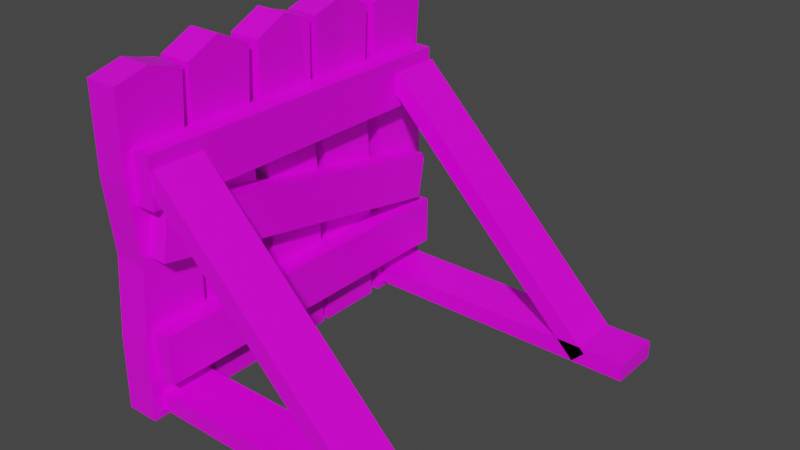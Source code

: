 # Source: Barricade.blend  (saved by Blender 2.83.19; exported with 4.5.12 LTS)
import bpy
from mathutils import Matrix  # noqa: F401  (used for matrix-valued properties, if any)

bpy.ops.wm.read_factory_settings(use_empty=True)
scene = bpy.context.scene
scene.name = 'Scene'

# ---- collections
col_collection = bpy.data.collections.new('Collection'); scene.collection.children.link(col_collection)

# ---- images (referenced by path relative to the original .blend; pixels are not part of the script)
import os
ASSET_DIR = os.environ.get("B2B_ASSET_DIR", "")  # directory of the original .blend (textures are referenced by path, not embedded)
HERE = os.path.dirname(os.path.abspath(__file__))  # packed textures are extracted next to this script under _unpacked/

def load_image(name, relpath, width, height, colorspace="sRGB"):
    """Load a texture the original file referenced (path relative to the .blend, or extracted next to this script)."""
    p = next((c for c in (os.path.join(HERE, relpath), os.path.join(ASSET_DIR, relpath)) if relpath and os.path.exists(c)), "")
    if p:
        img = bpy.data.images.load(p, check_existing=True)
        img.name = name
    else:  # same state as the original file: an image datablock whose file is absent (Cycles renders it pink)
        img = bpy.data.images.new(name, width, height)
        img.source = "FILE"
        img.filepath = "//" + (relpath or name)
    img.colorspace_settings.name = colorspace
    return img
img_barricadeuv_png = load_image('BarricadeUV.png', 'BarricadeUV.png', 1024, 1024, 'sRGB')

# ---- materials (node trees are filled in below, after node groups)
mat_material = bpy.data.materials.new('Material')
mat_material.alpha_threshold = 0.0
mat_material.use_transparent_shadow = False
mat_material.line_color = (0.0, 0.0, 0.0, 1.0)

# ---- material node trees
mat_material.use_nodes = True; mat_material.node_tree.nodes.clear()
_N = mat_material.node_tree.nodes; _L = mat_material.node_tree.links
n0 = _N.new('ShaderNodeOutputMaterial'); n0.name = 'Material Output'; n0.location = (300, 300)
n1 = _N.new('ShaderNodeBsdfPrincipled'); n1.name = 'Principled BSDF'; n1.location = (10, 300)
n1.distribution = 'GGX'
n1.subsurface_method = 'BURLEY'
n1.inputs[2].default_value = 0.4
n1.inputs[3].default_value = 1.45
n1.inputs[27].default_value = (0.0, 0.0, 0.0, 1.0)
n1.inputs[28].default_value = 1.0
n2 = _N.new('ShaderNodeTexImage'); n2.name = 'Image Texture'; n2.location = (-280, 275)
n2.image = img_barricadeuv_png
_L.new(n1.outputs[0], n0.inputs[0])
_L.new(n2.outputs[0], n1.inputs[0])
n0.is_active_output = True

# ---- world
world_world = bpy.data.worlds.new('World'); scene.world = world_world
world_world.use_nodes = True; world_world.node_tree.nodes.clear()
_N = world_world.node_tree.nodes; _L = world_world.node_tree.links
n0 = _N.new('ShaderNodeOutputWorld'); n0.name = 'World Output'; n0.location = (300, 300)
n1 = _N.new('ShaderNodeBackground'); n1.name = 'Background'; n1.location = (10, 300)
n1.inputs[0].default_value = (0.05088, 0.05088, 0.05088, 1.0)
_L.new(n1.outputs[0], n0.inputs[0])
n0.is_active_output = True
world_world.color = (0.05088, 0.05088, 0.05088)
world_world.use_sun_shadow = False
world_world.sun_shadow_jitter_overblur = 0.0

# ---- meshes
me_cube = bpy.data.meshes.new('Cube')
me_cube.from_pydata([(0.198, 0.271, 3.15), (0.1701, 0.3412, -0.0904), (0.1701, -0.3412, 3.079), (0.1701, -0.3412, -0.0904), (-0.1422, 0.2742, 3.15), (-0.1701, 0.3412, -0.0904), (-0.1701, -0.3412, 3.079), (-0.1701, -0.3412, -0.0904), (0.1701, 0.2748, 2.235), (0.1701, 0.3501, 1.457), (0.1701, 0.3412, 0.6646), (-0.1701, -0.3336, 0.6646), (-0.1701, -0.2731, 1.457), (-0.1677, -0.3004, 2.246), (0.1701, -0.3501, 2.249), (0.1701, -0.2731, 1.457), (0.1701, -0.3336, 0.6646), (-0.168, 0.3181, 2.166), (-0.1701, 0.354, 1.457), (-0.1701, 0.3412, 0.6646), (-0.1701, -1.212e-15, -0.0904), (0.1701, -0.002558, 3.242), (-0.1701, -0.0009871, 3.242), (0.1701, -1.212e-15, -0.0904), (0.1701, 0.003794, 0.6646), (0.1701, 0.03849, 1.457), (0.1701, -0.03768, 2.238), (-0.1701, 0.003794, 0.6646), (-0.1701, 0.04047, 1.457), (-0.1701, -0.02548, 2.156), (-0.1646, 0.1564, 3.175), (0.1701, 0.1706, -0.0904), (-0.1701, 0.1725, 0.6646), (-0.1701, 0.1973, 1.457), (-0.1701, 0.1336, 2.121), (-0.1701, 0.1706, -0.0904), (0.1756, 0.1538, 3.175), (0.1701, 0.1725, 0.6646), (0.1701, 0.1943, 1.457), (0.1701, 0.1185, 2.226), (0.1701, 1.08, 3.079), (0.1701, 1.086, -0.0904), (0.1935, 0.3485, 3.138), (0.1701, 0.4031, -0.0904), (-0.1701, 1.084, 3.079), (-0.1701, 1.086, -0.0904), (-0.1463, 0.3477, 3.139), (-0.1701, 0.4031, -0.0904), (0.1701, 1.019, 2.259), (0.1701, 1.094, 1.457), (0.1701, 1.086, 0.6646), (-0.1701, 0.4107, 0.6646), (-0.1701, 0.4712, 1.457), (-0.1668, 0.441, 2.215), (0.1701, 0.3942, 2.247), (0.1701, 0.4712, 1.457), (0.1701, 0.4107, 0.6646), (-0.1701, 1.037, 2.327), (-0.1701, 1.098, 1.457), (-0.1701, 1.086, 0.6646), (-0.1701, 0.7443, -0.0904), (0.1701, 0.7417, 3.242), (-0.1701, 0.7433, 3.242), (0.1701, 0.7443, -0.0904), (0.1701, 0.7481, 0.6646), (0.1701, 0.7828, 1.457), (0.1701, 0.7066, 2.249), (-0.1701, 0.7481, 0.6646), (-0.1701, 0.7848, 1.457), (-0.1701, 0.7188, 2.249), (-0.1701, 0.9134, 3.161), (0.1701, 0.9149, -0.0904), (-0.1701, 0.9168, 0.6646), (-0.1701, 0.9416, 1.457), (-0.1701, 0.8779, 2.277), (-0.1701, 0.9149, -0.0904), (0.1701, 0.9111, 3.161), (0.1701, 0.9168, 0.6646), (0.1701, 0.9386, 1.457), (0.1701, 0.8629, 2.249), (0.1701, 1.866, 3.079), (0.1701, 1.871, -0.0904), (0.1701, 1.189, 3.079), (0.1701, 1.189, -0.0904), (-0.1701, 1.869, 3.079), (-0.1701, 1.871, -0.0904), (-0.1701, 1.189, 3.079), (-0.1701, 1.189, -0.0904), (0.1701, 1.805, 2.249), (0.1701, 1.88, 1.457), (0.1701, 1.871, 0.6646), (-0.1701, 1.196, 0.6646), (-0.1701, 1.257, 1.457), (-0.1701, 1.186, 2.352), (0.1701, 1.18, 2.268), (0.1701, 1.257, 1.457), (0.1701, 1.196, 0.6646), (-0.1701, 1.823, 2.249), (-0.1701, 1.884, 1.457), (-0.1701, 1.871, 0.6646), (-0.1701, 1.53, -0.0904), (0.1701, 1.527, 3.242), (-0.1701, 1.529, 3.242), (0.1701, 1.53, -0.0904), (0.1701, 1.534, 0.6646), (0.1688, 1.583, 1.454), (0.1701, 1.492, 2.25), (-0.1701, 1.534, 0.6646), (-0.1701, 1.57, 1.457), (-0.1701, 1.505, 2.274), (-0.1701, 1.699, 3.161), (0.1701, 1.701, -0.0904), (-0.1701, 1.703, 0.6646), (-0.1701, 1.727, 1.457), (-0.1701, 1.664, 2.249), (-0.1701, 1.701, -0.0904), (0.1701, 1.697, 3.161), (0.1701, 1.703, 0.6646), (0.1701, 1.724, 1.457), (0.1701, 1.649, 2.249), (0.1701, -0.4431, 3.079), (0.1701, -0.438, -0.0904), (0.1701, -1.12, 3.078), (0.1701, -1.12, -0.0904), (-0.1701, -0.4399, 3.079), (-0.1701, -0.438, -0.0904), (-0.1701, -1.12, 3.078), (-0.1701, -1.12, -0.0904), (0.1701, -0.5044, 2.249), (0.1701, -0.4291, 1.457), (0.1701, -0.438, 0.6646), (-0.1701, -1.113, 0.6646), (-0.1701, -1.052, 1.457), (-0.1701, -1.123, 2.245), (0.1701, -1.129, 2.249), (0.1701, -1.052, 1.457), (0.1701, -1.113, 0.6646), (-0.1646, -0.3875, 2.245), (-0.1701, -0.4251, 1.457), (-0.1701, -0.438, 0.6646), (-0.1701, -0.7792, -0.0904), (0.1701, -0.7817, 3.242), (-0.1701, -0.7801, 3.242), (0.1701, -0.7792, -0.0904), (0.1701, -0.7754, 0.6646), (0.1701, -0.7407, 1.457), (0.1701, -0.8168, 2.249), (-0.1701, -0.7754, 0.6646), (-0.1701, -0.7387, 1.457), (-0.1701, -0.8046, 2.249), (-0.1701, -0.61, 3.161), (0.1701, -0.6086, -0.0904), (-0.1701, -0.6067, 0.6646), (-0.1701, -0.5819, 1.457), (-0.1682, -0.6113, 2.248), (-0.1701, -0.6086, -0.0904), (0.1701, -0.6124, 3.161), (0.1701, -0.6067, 0.6646), (0.1701, -0.5849, 1.457), (0.1701, -0.6606, 2.249), (0.1701, -1.18, 3.071), (0.1701, -1.175, -0.0904), (0.1701, -1.857, 3.071), (0.1701, -1.857, -0.0904), (-0.1701, -1.177, 3.071), (-0.1701, -1.175, -0.0904), (-0.1701, -1.857, 3.071), (-0.1701, -1.857, -0.0904), (0.1701, -1.241, 2.249), (0.1701, -1.166, 1.457), (0.1701, -1.175, 0.6646), (-0.1701, -1.85, 0.6646), (-0.1701, -1.789, 1.457), (-0.1701, -1.86, 2.216), (0.1701, -1.866, 2.249), (0.1701, -1.789, 1.457), (0.1701, -1.85, 0.6646), (-0.1701, -1.224, 2.216), (-0.1701, -1.162, 1.457), (-0.1701, -1.175, 0.6646), (-0.1701, -1.516, -0.0904), (0.1701, -1.519, 3.16), (-0.1701, -1.517, 3.16), (0.1701, -1.516, -0.0904), (0.1701, -1.512, 0.6646), (0.1701, -1.478, 1.457), (0.1701, -1.554, 2.224), (-0.1701, -1.512, 0.6646), (-0.1701, -1.476, 1.457), (-0.1701, -1.542, 2.11), (-0.1701, -1.347, 3.108), (0.1701, -1.346, -0.0904), (-0.1701, -1.344, 0.6646), (-0.1701, -1.319, 1.457), (-0.1701, -1.383, 2.148), (-0.1701, -1.346, -0.0904), (0.1701, -1.349, 3.108), (0.1701, -1.344, 0.6646), (0.1701, -1.322, 1.457), (0.1701, -1.398, 2.234), (0.1356, -1.719, 1.534), (0.1356, -1.632, 1.997), (0.1356, 1.632, 0.9128), (0.1356, 1.719, 1.382), (0.3737, -1.719, 1.534), (0.3737, -1.632, 2.004), (0.3737, 1.632, 0.9128), (0.3737, 1.719, 1.382), (0.1306, -1.775, 0.3428), (0.1306, -1.775, 0.84), (0.1306, 1.775, 0.3448), (0.1306, 1.775, 0.842), (0.3786, -1.775, 0.3428), (0.3786, -1.775, 0.84), (0.3786, 1.775, 0.3448), (0.3786, 1.775, 0.842), (0.1306, -1.775, 2.03), (0.1306, -1.775, 2.528), (0.1306, 1.775, 2.033), (0.1306, 1.775, 2.53), (0.3786, -1.775, 2.031), (0.3786, -1.775, 2.528), (0.3786, 1.775, 2.033), (0.3786, 1.775, 2.53), (-0.1371, -1.211, 0.1589), (-0.1371, -1.737, 0.1589), (3.107, -1.211, 0.1589), (3.107, -1.737, 0.1589), (-0.1371, -1.211, -0.02292), (-0.1371, -1.737, -0.02292), (3.107, -1.211, -0.02292), (3.107, -1.737, -0.02292), (-0.1371, 1.789, 0.1589), (-0.1371, 1.263, 0.1589), (3.107, 1.789, 0.1589), (3.107, 1.263, 0.1589), (-0.1371, 1.789, -0.02292), (-0.1371, 1.263, -0.02292), (3.107, 1.789, -0.02292), (3.107, 1.263, -0.02292), (0.4023, 1.789, 2.401), (0.4023, 1.263, 2.401), (2.696, 1.789, 0.1068), (2.696, 1.263, 0.1068), (0.2737, 1.789, 2.272), (0.2737, 1.263, 2.272), (2.568, 1.789, -0.02177), (2.568, 1.263, -0.02177), (0.4023, -1.227, 2.401), (0.4023, -1.754, 2.401), (2.696, -1.227, 0.1068), (2.696, -1.754, 0.1068), (0.2737, -1.227, 2.272), (0.2737, -1.754, 2.272), (2.568, -1.227, -0.02177), (2.568, -1.754, -0.02177)], [], [(21, 22, 6, 2), (14, 2, 6, 13), (34, 30, 4, 17), (20, 23, 3, 7), (26, 21, 2, 14), (17, 4, 0, 8), (5, 19, 10, 1), (19, 18, 9, 10), (18, 17, 8, 9), (23, 24, 16, 3), (24, 25, 15, 16), (25, 26, 14, 15), (35, 32, 19, 5), (32, 33, 18, 19), (33, 34, 17, 18), (3, 16, 11, 7), (16, 15, 12, 11), (15, 14, 13, 12), (12, 13, 29, 28), (11, 12, 28, 27), (7, 11, 27, 20), (38, 39, 26, 25), (37, 38, 25, 24), (31, 37, 24, 23), (39, 36, 21, 26), (35, 31, 23, 20), (13, 6, 22, 29), (36, 30, 22, 21), (0, 4, 30, 36), (5, 1, 31, 35), (8, 0, 36, 39), (1, 10, 37, 31), (10, 9, 38, 37), (9, 8, 39, 38), (28, 29, 34, 33), (27, 28, 33, 32), (20, 27, 32, 35), (29, 22, 30, 34), (61, 62, 46, 42), (54, 42, 46, 53), (74, 70, 44, 57), (60, 63, 43, 47), (66, 61, 42, 54), (57, 44, 40, 48), (45, 59, 50, 41), (59, 58, 49, 50), (58, 57, 48, 49), (63, 64, 56, 43), (64, 65, 55, 56), (65, 66, 54, 55), (75, 72, 59, 45), (72, 73, 58, 59), (73, 74, 57, 58), (43, 56, 51, 47), (56, 55, 52, 51), (55, 54, 53, 52), (52, 53, 69, 68), (51, 52, 68, 67), (47, 51, 67, 60), (78, 79, 66, 65), (77, 78, 65, 64), (71, 77, 64, 63), (79, 76, 61, 66), (75, 71, 63, 60), (53, 46, 62, 69), (76, 70, 62, 61), (40, 44, 70, 76), (45, 41, 71, 75), (48, 40, 76, 79), (41, 50, 77, 71), (50, 49, 78, 77), (49, 48, 79, 78), (68, 69, 74, 73), (67, 68, 73, 72), (60, 67, 72, 75), (69, 62, 70, 74), (101, 102, 86, 82), (94, 82, 86, 93), (114, 110, 84, 97), (100, 103, 83, 87), (106, 101, 82, 94), (97, 84, 80, 88), (85, 99, 90, 81), (99, 98, 89, 90), (98, 97, 88, 89), (103, 104, 96, 83), (104, 105, 95, 96), (105, 106, 94, 95), (115, 112, 99, 85), (112, 113, 98, 99), (113, 114, 97, 98), (83, 96, 91, 87), (96, 95, 92, 91), (95, 94, 93, 92), (92, 93, 109, 108), (91, 92, 108, 107), (87, 91, 107, 100), (118, 119, 106, 105), (117, 118, 105, 104), (111, 117, 104, 103), (119, 116, 101, 106), (115, 111, 103, 100), (93, 86, 102, 109), (116, 110, 102, 101), (80, 84, 110, 116), (85, 81, 111, 115), (88, 80, 116, 119), (81, 90, 117, 111), (90, 89, 118, 117), (89, 88, 119, 118), (108, 109, 114, 113), (107, 108, 113, 112), (100, 107, 112, 115), (109, 102, 110, 114), (141, 142, 126, 122), (134, 122, 126, 133), (154, 150, 124, 137), (140, 143, 123, 127), (146, 141, 122, 134), (137, 124, 120, 128), (125, 139, 130, 121), (139, 138, 129, 130), (138, 137, 128, 129), (143, 144, 136, 123), (144, 145, 135, 136), (145, 146, 134, 135), (155, 152, 139, 125), (152, 153, 138, 139), (153, 154, 137, 138), (123, 136, 131, 127), (136, 135, 132, 131), (135, 134, 133, 132), (132, 133, 149, 148), (131, 132, 148, 147), (127, 131, 147, 140), (158, 159, 146, 145), (157, 158, 145, 144), (151, 157, 144, 143), (159, 156, 141, 146), (155, 151, 143, 140), (133, 126, 142, 149), (156, 150, 142, 141), (120, 124, 150, 156), (125, 121, 151, 155), (128, 120, 156, 159), (121, 130, 157, 151), (130, 129, 158, 157), (129, 128, 159, 158), (148, 149, 154, 153), (147, 148, 153, 152), (140, 147, 152, 155), (149, 142, 150, 154), (181, 182, 166, 162), (174, 162, 166, 173), (194, 190, 164, 177), (180, 183, 163, 167), (186, 181, 162, 174), (177, 164, 160, 168), (165, 179, 170, 161), (179, 178, 169, 170), (178, 177, 168, 169), (183, 184, 176, 163), (184, 185, 175, 176), (185, 186, 174, 175), (195, 192, 179, 165), (192, 193, 178, 179), (193, 194, 177, 178), (163, 176, 171, 167), (176, 175, 172, 171), (175, 174, 173, 172), (172, 173, 189, 188), (171, 172, 188, 187), (167, 171, 187, 180), (198, 199, 186, 185), (197, 198, 185, 184), (191, 197, 184, 183), (199, 196, 181, 186), (195, 191, 183, 180), (173, 166, 182, 189), (196, 190, 182, 181), (160, 164, 190, 196), (165, 161, 191, 195), (168, 160, 196, 199), (161, 170, 197, 191), (170, 169, 198, 197), (169, 168, 199, 198), (188, 189, 194, 193), (187, 188, 193, 192), (180, 187, 192, 195), (189, 182, 190, 194), (200, 201, 203, 202), (202, 203, 207, 206), (206, 207, 205, 204), (204, 205, 201, 200), (202, 206, 204, 200), (207, 203, 201, 205), (208, 209, 211, 210), (210, 211, 215, 214), (214, 215, 213, 212), (212, 213, 209, 208), (210, 214, 212, 208), (215, 211, 209, 213), (216, 217, 219, 218), (218, 219, 223, 222), (222, 223, 221, 220), (220, 221, 217, 216), (218, 222, 220, 216), (223, 219, 217, 221), (224, 225, 227, 226), (226, 227, 231, 230), (230, 231, 229, 228), (228, 229, 225, 224), (226, 230, 228, 224), (231, 227, 225, 229), (232, 233, 235, 234), (234, 235, 239, 238), (238, 239, 237, 236), (236, 237, 233, 232), (234, 238, 236, 232), (239, 235, 233, 237), (240, 241, 243, 242), (242, 243, 247, 246), (246, 247, 245, 244), (244, 245, 241, 240), (242, 246, 244, 240), (247, 243, 241, 245), (248, 249, 251, 250), (250, 251, 255, 254), (254, 255, 253, 252), (252, 253, 249, 248), (250, 254, 252, 248), (255, 251, 249, 253)])
_uv = me_cube.uv_layers.new(name='UVMap')
_uv.uv.foreach_set('vector', [0.3332, 0.5555, 0.3261, 0.5555, 0.3261, 0.5519, 0.3332, 0.5519, 0.3351, 0.5519, 0.3332, 0.5519, 0.3332, 0.5448, 0.3351, 0.5448, 0.3351, 0.568, 0.3332, 0.568, 0.3332, 0.5662, 0.3351, 0.5662, 0.3475, 0.5555, 0.3404, 0.5555, 0.3404, 0.5519, 0.3475, 0.5519, 0.3351, 0.5555, 0.3332, 0.5555, 0.3332, 0.5519, 0.3351, 0.5519, 0.3351, 0.5662, 0.3332, 0.5662, 0.3332, 0.5591, 0.3351, 0.5591, 0.3404, 0.5662, 0.3387, 0.5662, 0.3387, 0.5591, 0.3404, 0.5591, 0.3387, 0.5662, 0.3369, 0.5662, 0.3369, 0.5591, 0.3387, 0.5591, 0.3369, 0.5662, 0.3351, 0.5662, 0.3351, 0.5591, 0.3369, 0.5591, 0.3404, 0.5555, 0.3387, 0.5555, 0.3387, 0.5519, 0.3404, 0.5519, 0.3387, 0.5555, 0.3369, 0.5555, 0.3369, 0.5519, 0.3387, 0.5519, 0.3369, 0.5555, 0.3351, 0.5555, 0.3351, 0.5519, 0.3369, 0.5519, 0.3404, 0.568, 0.3387, 0.568, 0.3387, 0.5662, 0.3404, 0.5662, 0.3387, 0.568, 0.3369, 0.568, 0.3369, 0.5662, 0.3387, 0.5662, 0.3369, 0.568, 0.3351, 0.568, 0.3351, 0.5662, 0.3369, 0.5662, 0.3404, 0.5519, 0.3387, 0.5519, 0.3387, 0.5448, 0.3404, 0.5448, 0.3387, 0.5519, 0.3369, 0.5519, 0.3369, 0.5448, 0.3387, 0.5448, 0.3369, 0.5519, 0.3351, 0.5519, 0.3351, 0.5448, 0.3369, 0.5448, 0.3369, 0.5734, 0.3351, 0.5734, 0.3351, 0.5698, 0.3369, 0.5698, 0.3387, 0.5734, 0.3369, 0.5734, 0.3369, 0.5698, 0.3387, 0.5698, 0.3404, 0.5734, 0.3387, 0.5734, 0.3387, 0.5698, 0.3404, 0.5698, 0.3369, 0.5573, 0.3351, 0.5573, 0.3351, 0.5555, 0.3369, 0.5555, 0.3387, 0.5573, 0.3369, 0.5573, 0.3369, 0.5555, 0.3387, 0.5555, 0.3404, 0.5573, 0.3387, 0.5573, 0.3387, 0.5555, 0.3404, 0.5555, 0.3351, 0.5573, 0.3332, 0.5573, 0.3332, 0.5555, 0.3351, 0.5555, 0.3475, 0.5573, 0.3404, 0.5573, 0.3404, 0.5555, 0.3475, 0.5555, 0.3351, 0.5734, 0.3332, 0.5734, 0.3332, 0.5698, 0.3351, 0.5698, 0.3332, 0.5573, 0.3261, 0.5573, 0.3261, 0.5555, 0.3332, 0.5555, 0.3332, 0.5591, 0.3261, 0.5591, 0.3261, 0.5573, 0.3332, 0.5573, 0.3475, 0.5591, 0.3404, 0.5591, 0.3404, 0.5573, 0.3475, 0.5573, 0.3351, 0.5591, 0.3332, 0.5591, 0.3332, 0.5573, 0.3351, 0.5573, 0.3404, 0.5591, 0.3387, 0.5591, 0.3387, 0.5573, 0.3404, 0.5573, 0.3387, 0.5591, 0.3369, 0.5591, 0.3369, 0.5573, 0.3387, 0.5573, 0.3369, 0.5591, 0.3351, 0.5591, 0.3351, 0.5573, 0.3369, 0.5573, 0.3369, 0.5698, 0.3351, 0.5698, 0.3351, 0.568, 0.3369, 0.568, 0.3387, 0.5698, 0.3369, 0.5698, 0.3369, 0.568, 0.3387, 0.568, 0.3404, 0.5698, 0.3387, 0.5698, 0.3387, 0.568, 0.3404, 0.568, 0.3351, 0.5698, 0.3332, 0.5698, 0.3332, 0.568, 0.3351, 0.568, 0.3332, 0.5555, 0.3261, 0.5555, 0.3261, 0.5519, 0.3332, 0.5519, 0.3351, 0.5519, 0.3332, 0.5519, 0.3332, 0.5448, 0.3351, 0.5448, 0.3351, 0.568, 0.3332, 0.568, 0.3332, 0.5662, 0.3351, 0.5662, 0.3475, 0.5555, 0.3404, 0.5555, 0.3404, 0.5519, 0.3475, 0.5519, 0.3351, 0.5555, 0.3332, 0.5555, 0.3332, 0.5519, 0.3351, 0.5519, 0.3351, 0.5662, 0.3332, 0.5662, 0.3332, 0.5591, 0.3351, 0.5591, 0.3404, 0.5662, 0.3387, 0.5662, 0.3387, 0.5591, 0.3404, 0.5591, 0.3387, 0.5662, 0.3369, 0.5662, 0.3369, 0.5591, 0.3387, 0.5591, 0.3369, 0.5662, 0.3351, 0.5662, 0.3351, 0.5591, 0.3369, 0.5591, 0.3404, 0.5555, 0.3387, 0.5555, 0.3387, 0.5519, 0.3404, 0.5519, 0.3387, 0.5555, 0.3369, 0.5555, 0.3369, 0.5519, 0.3387, 0.5519, 0.3369, 0.5555, 0.3351, 0.5555, 0.3351, 0.5519, 0.3369, 0.5519, 0.3404, 0.568, 0.3387, 0.568, 0.3387, 0.5662, 0.3404, 0.5662, 0.3387, 0.568, 0.3369, 0.568, 0.3369, 0.5662, 0.3387, 0.5662, 0.3369, 0.568, 0.3351, 0.568, 0.3351, 0.5662, 0.3369, 0.5662, 0.3404, 0.5519, 0.3387, 0.5519, 0.3387, 0.5448, 0.3404, 0.5448, 0.3387, 0.5519, 0.3369, 0.5519, 0.3369, 0.5448, 0.3387, 0.5448, 0.3369, 0.5519, 0.3351, 0.5519, 0.3351, 0.5448, 0.3369, 0.5448, 0.3369, 0.5734, 0.3351, 0.5734, 0.3351, 0.5698, 0.3369, 0.5698, 0.3387, 0.5734, 0.3369, 0.5734, 0.3369, 0.5698, 0.3387, 0.5698, 0.3404, 0.5734, 0.3387, 0.5734, 0.3387, 0.5698, 0.3404, 0.5698, 0.3369, 0.5573, 0.3351, 0.5573, 0.3351, 0.5555, 0.3369, 0.5555, 0.3387, 0.5573, 0.3369, 0.5573, 0.3369, 0.5555, 0.3387, 0.5555, 0.3404, 0.5573, 0.3387, 0.5573, 0.3387, 0.5555, 0.3404, 0.5555, 0.3351, 0.5573, 0.3332, 0.5573, 0.3332, 0.5555, 0.3351, 0.5555, 0.3475, 0.5573, 0.3404, 0.5573, 0.3404, 0.5555, 0.3475, 0.5555, 0.3351, 0.5734, 0.3332, 0.5734, 0.3332, 0.5698, 0.3351, 0.5698, 0.3332, 0.5573, 0.3261, 0.5573, 0.3261, 0.5555, 0.3332, 0.5555, 0.3332, 0.5591, 0.3261, 0.5591, 0.3261, 0.5573, 0.3332, 0.5573, 0.3475, 0.5591, 0.3404, 0.5591, 0.3404, 0.5573, 0.3475, 0.5573, 0.3351, 0.5591, 0.3332, 0.5591, 0.3332, 0.5573, 0.3351, 0.5573, 0.3404, 0.5591, 0.3387, 0.5591, 0.3387, 0.5573, 0.3404, 0.5573, 0.3387, 0.5591, 0.3369, 0.5591, 0.3369, 0.5573, 0.3387, 0.5573, 0.3369, 0.5591, 0.3351, 0.5591, 0.3351, 0.5573, 0.3369, 0.5573, 0.3369, 0.5698, 0.3351, 0.5698, 0.3351, 0.568, 0.3369, 0.568, 0.3387, 0.5698, 0.3369, 0.5698, 0.3369, 0.568, 0.3387, 0.568, 0.3404, 0.5698, 0.3387, 0.5698, 0.3387, 0.568, 0.3404, 0.568, 0.3351, 0.5698, 0.3332, 0.5698, 0.3332, 0.568, 0.3351, 0.568, 0.3332, 0.5555, 0.3261, 0.5555, 0.3261, 0.5519, 0.3332, 0.5519, 0.3351, 0.5519, 0.3332, 0.5519, 0.3332, 0.5448, 0.3351, 0.5448, 0.3351, 0.568, 0.3332, 0.568, 0.3332, 0.5662, 0.3351, 0.5662, 0.3475, 0.5555, 0.3404, 0.5555, 0.3404, 0.5519, 0.3475, 0.5519, 0.3351, 0.5555, 0.3332, 0.5555, 0.3332, 0.5519, 0.3351, 0.5519, 0.3351, 0.5662, 0.3332, 0.5662, 0.3332, 0.5591, 0.3351, 0.5591, 0.3404, 0.5662, 0.3387, 0.5662, 0.3387, 0.5591, 0.3404, 0.5591, 0.3387, 0.5662, 0.3369, 0.5662, 0.3369, 0.5591, 0.3387, 0.5591, 0.3369, 0.5662, 0.3351, 0.5662, 0.3351, 0.5591, 0.3369, 0.5591, 0.3404, 0.5555, 0.3387, 0.5555, 0.3387, 0.5519, 0.3404, 0.5519, 0.3387, 0.5555, 0.3369, 0.5555, 0.3369, 0.5519, 0.3387, 0.5519, 0.3369, 0.5555, 0.3351, 0.5555, 0.3351, 0.5519, 0.3369, 0.5519, 0.3404, 0.568, 0.3387, 0.568, 0.3387, 0.5662, 0.3404, 0.5662, 0.3387, 0.568, 0.3369, 0.568, 0.3369, 0.5662, 0.3387, 0.5662, 0.3369, 0.568, 0.3351, 0.568, 0.3351, 0.5662, 0.3369, 0.5662, 0.3404, 0.5519, 0.3387, 0.5519, 0.3387, 0.5448, 0.3404, 0.5448, 0.3387, 0.5519, 0.3369, 0.5519, 0.3369, 0.5448, 0.3387, 0.5448, 0.3369, 0.5519, 0.3351, 0.5519, 0.3351, 0.5448, 0.3369, 0.5448, 0.3369, 0.5734, 0.3351, 0.5734, 0.3351, 0.5698, 0.3369, 0.5698, 0.3387, 0.5734, 0.3369, 0.5734, 0.3369, 0.5698, 0.3387, 0.5698, 0.3404, 0.5734, 0.3387, 0.5734, 0.3387, 0.5698, 0.3404, 0.5698, 0.3369, 0.5573, 0.3351, 0.5573, 0.3351, 0.5555, 0.3369, 0.5555, 0.3387, 0.5573, 0.3369, 0.5573, 0.3369, 0.5555, 0.3387, 0.5555, 0.3404, 0.5573, 0.3387, 0.5573, 0.3387, 0.5555, 0.3404, 0.5555, 0.3351, 0.5573, 0.3332, 0.5573, 0.3332, 0.5555, 0.3351, 0.5555, 0.3475, 0.5573, 0.3404, 0.5573, 0.3404, 0.5555, 0.3475, 0.5555, 0.3351, 0.5734, 0.3332, 0.5734, 0.3332, 0.5698, 0.3351, 0.5698, 0.3332, 0.5573, 0.3261, 0.5573, 0.3261, 0.5555, 0.3332, 0.5555, 0.3332, 0.5591, 0.3261, 0.5591, 0.3261, 0.5573, 0.3332, 0.5573, 0.3475, 0.5591, 0.3404, 0.5591, 0.3404, 0.5573, 0.3475, 0.5573, 0.3351, 0.5591, 0.3332, 0.5591, 0.3332, 0.5573, 0.3351, 0.5573, 0.3404, 0.5591, 0.3387, 0.5591, 0.3387, 0.5573, 0.3404, 0.5573, 0.3387, 0.5591, 0.3369, 0.5591, 0.3369, 0.5573, 0.3387, 0.5573, 0.3369, 0.5591, 0.3351, 0.5591, 0.3351, 0.5573, 0.3369, 0.5573, 0.3369, 0.5698, 0.3351, 0.5698, 0.3351, 0.568, 0.3369, 0.568, 0.3387, 0.5698, 0.3369, 0.5698, 0.3369, 0.568, 0.3387, 0.568, 0.3404, 0.5698, 0.3387, 0.5698, 0.3387, 0.568, 0.3404, 0.568, 0.3351, 0.5698, 0.3332, 0.5698, 0.3332, 0.568, 0.3351, 0.568, 0.3332, 0.5555, 0.3261, 0.5555, 0.3261, 0.5519, 0.3332, 0.5519, 0.3351, 0.5519, 0.3332, 0.5519, 0.3332, 0.5448, 0.3351, 0.5448, 0.3351, 0.568, 0.3332, 0.568, 0.3332, 0.5662, 0.3351, 0.5662, 0.3475, 0.5555, 0.3404, 0.5555, 0.3404, 0.5519, 0.3475, 0.5519, 0.3351, 0.5555, 0.3332, 0.5555, 0.3332, 0.5519, 0.3351, 0.5519, 0.3351, 0.5662, 0.3332, 0.5662, 0.3332, 0.5591, 0.3351, 0.5591, 0.3404, 0.5662, 0.3387, 0.5662, 0.3387, 0.5591, 0.3404, 0.5591, 0.3387, 0.5662, 0.3369, 0.5662, 0.3369, 0.5591, 0.3387, 0.5591, 0.3369, 0.5662, 0.3351, 0.5662, 0.3351, 0.5591, 0.3369, 0.5591, 0.3404, 0.5555, 0.3387, 0.5555, 0.3387, 0.5519, 0.3404, 0.5519, 0.3387, 0.5555, 0.3369, 0.5555, 0.3369, 0.5519, 0.3387, 0.5519, 0.3369, 0.5555, 0.3351, 0.5555, 0.3351, 0.5519, 0.3369, 0.5519, 0.3404, 0.568, 0.3387, 0.568, 0.3387, 0.5662, 0.3404, 0.5662, 0.3387, 0.568, 0.3369, 0.568, 0.3369, 0.5662, 0.3387, 0.5662, 0.3369, 0.568, 0.3351, 0.568, 0.3351, 0.5662, 0.3369, 0.5662, 0.3404, 0.5519, 0.3387, 0.5519, 0.3387, 0.5448, 0.3404, 0.5448, 0.3387, 0.5519, 0.3369, 0.5519, 0.3369, 0.5448, 0.3387, 0.5448, 0.3369, 0.5519, 0.3351, 0.5519, 0.3351, 0.5448, 0.3369, 0.5448, 0.3369, 0.5734, 0.3351, 0.5734, 0.3351, 0.5698, 0.3369, 0.5698, 0.3387, 0.5734, 0.3369, 0.5734, 0.3369, 0.5698, 0.3387, 0.5698, 0.3404, 0.5734, 0.3387, 0.5734, 0.3387, 0.5698, 0.3404, 0.5698, 0.3369, 0.5573, 0.3351, 0.5573, 0.3351, 0.5555, 0.3369, 0.5555, 0.3387, 0.5573, 0.3369, 0.5573, 0.3369, 0.5555, 0.3387, 0.5555, 0.3404, 0.5573, 0.3387, 0.5573, 0.3387, 0.5555, 0.3404, 0.5555, 0.3351, 0.5573, 0.3332, 0.5573, 0.3332, 0.5555, 0.3351, 0.5555, 0.3475, 0.5573, 0.3404, 0.5573, 0.3404, 0.5555, 0.3475, 0.5555, 0.3351, 0.5734, 0.3332, 0.5734, 0.3332, 0.5698, 0.3351, 0.5698, 0.3332, 0.5573, 0.3261, 0.5573, 0.3261, 0.5555, 0.3332, 0.5555, 0.3332, 0.5591, 0.3261, 0.5591, 0.3261, 0.5573, 0.3332, 0.5573, 0.3475, 0.5591, 0.3404, 0.5591, 0.3404, 0.5573, 0.3475, 0.5573, 0.3351, 0.5591, 0.3332, 0.5591, 0.3332, 0.5573, 0.3351, 0.5573, 0.3404, 0.5591, 0.3387, 0.5591, 0.3387, 0.5573, 0.3404, 0.5573, 0.3387, 0.5591, 0.3369, 0.5591, 0.3369, 0.5573, 0.3387, 0.5573, 0.3369, 0.5591, 0.3351, 0.5591, 0.3351, 0.5573, 0.3369, 0.5573, 0.3369, 0.5698, 0.3351, 0.5698, 0.3351, 0.568, 0.3369, 0.568, 0.3387, 0.5698, 0.3369, 0.5698, 0.3369, 0.568, 0.3387, 0.568, 0.3404, 0.5698, 0.3387, 0.5698, 0.3387, 0.568, 0.3404, 0.568, 0.3351, 0.5698, 0.3332, 0.5698, 0.3332, 0.568, 0.3351, 0.568, 0.3332, 0.5555, 0.3261, 0.5555, 0.3261, 0.5519, 0.3332, 0.5519, 0.3351, 0.5519, 0.3332, 0.5519, 0.3332, 0.5448, 0.3351, 0.5448, 0.3351, 0.568, 0.3332, 0.568, 0.3332, 0.5662, 0.3351, 0.5662, 0.3475, 0.5555, 0.3404, 0.5555, 0.3404, 0.5519, 0.3475, 0.5519, 0.3351, 0.5555, 0.3332, 0.5555, 0.3332, 0.5519, 0.3351, 0.5519, 0.3351, 0.5662, 0.3332, 0.5662, 0.3332, 0.5591, 0.3351, 0.5591, 0.3404, 0.5662, 0.3387, 0.5662, 0.3387, 0.5591, 0.3404, 0.5591, 0.3387, 0.5662, 0.3369, 0.5662, 0.3369, 0.5591, 0.3387, 0.5591, 0.3369, 0.5662, 0.3351, 0.5662, 0.3351, 0.5591, 0.3369, 0.5591, 0.3404, 0.5555, 0.3387, 0.5555, 0.3387, 0.5519, 0.3404, 0.5519, 0.3387, 0.5555, 0.3369, 0.5555, 0.3369, 0.5519, 0.3387, 0.5519, 0.3369, 0.5555, 0.3351, 0.5555, 0.3351, 0.5519, 0.3369, 0.5519, 0.3404, 0.568, 0.3387, 0.568, 0.3387, 0.5662, 0.3404, 0.5662, 0.3387, 0.568, 0.3369, 0.568, 0.3369, 0.5662, 0.3387, 0.5662, 0.3369, 0.568, 0.3351, 0.568, 0.3351, 0.5662, 0.3369, 0.5662, 0.3404, 0.5519, 0.3387, 0.5519, 0.3387, 0.5448, 0.3404, 0.5448, 0.3387, 0.5519, 0.3369, 0.5519, 0.3369, 0.5448, 0.3387, 0.5448, 0.3369, 0.5519, 0.3351, 0.5519, 0.3351, 0.5448, 0.3369, 0.5448, 0.3369, 0.5734, 0.3351, 0.5734, 0.3351, 0.5698, 0.3369, 0.5698, 0.3387, 0.5734, 0.3369, 0.5734, 0.3369, 0.5698, 0.3387, 0.5698, 0.3404, 0.5734, 0.3387, 0.5734, 0.3387, 0.5698, 0.3404, 0.5698, 0.3369, 0.5573, 0.3351, 0.5573, 0.3351, 0.5555, 0.3369, 0.5555, 0.3387, 0.5573, 0.3369, 0.5573, 0.3369, 0.5555, 0.3387, 0.5555, 0.3404, 0.5573, 0.3387, 0.5573, 0.3387, 0.5555, 0.3404, 0.5555, 0.3351, 0.5573, 0.3332, 0.5573, 0.3332, 0.5555, 0.3351, 0.5555, 0.3475, 0.5573, 0.3404, 0.5573, 0.3404, 0.5555, 0.3475, 0.5555, 0.3351, 0.5734, 0.3332, 0.5734, 0.3332, 0.5698, 0.3351, 0.5698, 0.3332, 0.5573, 0.3261, 0.5573, 0.3261, 0.5555, 0.3332, 0.5555, 0.3332, 0.5591, 0.3261, 0.5591, 0.3261, 0.5573, 0.3332, 0.5573, 0.3475, 0.5591, 0.3404, 0.5591, 0.3404, 0.5573, 0.3475, 0.5573, 0.3351, 0.5591, 0.3332, 0.5591, 0.3332, 0.5573, 0.3351, 0.5573, 0.3404, 0.5591, 0.3387, 0.5591, 0.3387, 0.5573, 0.3404, 0.5573, 0.3387, 0.5591, 0.3369, 0.5591, 0.3369, 0.5573, 0.3387, 0.5573, 0.3369, 0.5591, 0.3351, 0.5591, 0.3351, 0.5573, 0.3369, 0.5573, 0.3369, 0.5698, 0.3351, 0.5698, 0.3351, 0.568, 0.3369, 0.568, 0.3387, 0.5698, 0.3369, 0.5698, 0.3369, 0.568, 0.3387, 0.568, 0.3404, 0.5698, 0.3387, 0.5698, 0.3387, 0.568, 0.3404, 0.568, 0.3351, 0.5698, 0.3332, 0.5698, 0.3332, 0.568, 0.3351, 0.568, 0.3404, 0.5734, 0.3332, 0.5734, 0.3332, 0.5662, 0.3404, 0.5662, 0.3404, 0.5662, 0.3332, 0.5662, 0.3332, 0.5591, 0.3404, 0.5591, 0.3404, 0.5591, 0.3332, 0.5591, 0.3332, 0.5519, 0.3404, 0.5519, 0.3404, 0.5519, 0.3332, 0.5519, 0.3332, 0.5448, 0.3404, 0.5448, 0.3475, 0.5591, 0.3404, 0.5591, 0.3404, 0.5519, 0.3475, 0.5519, 0.3332, 0.5591, 0.3261, 0.5591, 0.3261, 0.5519, 0.3332, 0.5519, 0.3404, 0.5734, 0.3332, 0.5734, 0.3332, 0.5662, 0.3404, 0.5662, 0.3404, 0.5662, 0.3332, 0.5662, 0.3332, 0.5591, 0.3404, 0.5591, 0.3404, 0.5591, 0.3332, 0.5591, 0.3332, 0.5519, 0.3404, 0.5519, 0.3404, 0.5519, 0.3332, 0.5519, 0.3332, 0.5448, 0.3404, 0.5448, 0.3475, 0.5591, 0.3404, 0.5591, 0.3404, 0.5519, 0.3475, 0.5519, 0.3332, 0.5591, 0.3261, 0.5591, 0.3261, 0.5519, 0.3332, 0.5519, 0.3404, 0.5734, 0.3332, 0.5734, 0.3332, 0.5662, 0.3404, 0.5662, 0.3404, 0.5662, 0.3332, 0.5662, 0.3332, 0.5591, 0.3404, 0.5591, 0.3404, 0.5591, 0.3332, 0.5591, 0.3332, 0.5519, 0.3404, 0.5519, 0.3404, 0.5519, 0.3332, 0.5519, 0.3332, 0.5448, 0.3404, 0.5448, 0.3475, 0.5591, 0.3404, 0.5591, 0.3404, 0.5519, 0.3475, 0.5519, 0.3332, 0.5591, 0.3261, 0.5591, 0.3261, 0.5519, 0.3332, 0.5519, 0.3404, 0.5734, 0.3332, 0.5734, 0.3332, 0.5662, 0.3404, 0.5662, 0.3404, 0.5662, 0.3332, 0.5662, 0.3332, 0.5591, 0.3404, 0.5591, 0.3404, 0.5591, 0.3332, 0.5591, 0.3332, 0.5519, 0.3404, 0.5519, 0.3404, 0.5519, 0.3332, 0.5519, 0.3332, 0.5448, 0.3404, 0.5448, 0.3475, 0.5591, 0.3404, 0.5591, 0.3404, 0.5519, 0.3475, 0.5519, 0.3332, 0.5591, 0.3261, 0.5591, 0.3261, 0.5519, 0.3332, 0.5519, 0.3404, 0.5734, 0.3332, 0.5734, 0.3332, 0.5662, 0.3404, 0.5662, 0.3404, 0.5662, 0.3332, 0.5662, 0.3332, 0.5591, 0.3404, 0.5591, 0.3404, 0.5591, 0.3332, 0.5591, 0.3332, 0.5519, 0.3404, 0.5519, 0.3404, 0.5519, 0.3332, 0.5519, 0.3332, 0.5448, 0.3404, 0.5448, 0.3475, 0.5591, 0.3404, 0.5591, 0.3404, 0.5519, 0.3475, 0.5519, 0.3332, 0.5591, 0.3261, 0.5591, 0.3261, 0.5519, 0.3332, 0.5519, 0.3404, 0.5734, 0.3332, 0.5734, 0.3332, 0.5662, 0.3404, 0.5662, 0.3404, 0.5662, 0.3332, 0.5662, 0.3332, 0.5591, 0.3404, 0.5591, 0.3404, 0.5591, 0.3332, 0.5591, 0.3332, 0.5519, 0.3404, 0.5519, 0.3404, 0.5519, 0.3332, 0.5519, 0.3332, 0.5448, 0.3404, 0.5448, 0.3475, 0.5591, 0.3404, 0.5591, 0.3404, 0.5519, 0.3475, 0.5519, 0.3332, 0.5591, 0.3261, 0.5591, 0.3261, 0.5519, 0.3332, 0.5519, 0.3404, 0.5734, 0.3332, 0.5734, 0.3332, 0.5662, 0.3404, 0.5662, 0.3404, 0.5662, 0.3332, 0.5662, 0.3332, 0.5591, 0.3404, 0.5591, 0.3404, 0.5591, 0.3332, 0.5591, 0.3332, 0.5519, 0.3404, 0.5519, 0.3404, 0.5519, 0.3332, 0.5519, 0.3332, 0.5448, 0.3404, 0.5448, 0.3475, 0.5591, 0.3404, 0.5591, 0.3404, 0.5519, 0.3475, 0.5519, 0.3332, 0.5591, 0.3261, 0.5591, 0.3261, 0.5519, 0.3332, 0.5519])
me_cube.materials.append(mat_material)
me_cube.use_remesh_preserve_volume = False
me_cube.use_remesh_preserve_attributes = False
me_cube.use_mirror_vertex_groups = False
me_cube.update()

# ---- objects
ob_cube = bpy.data.objects.new('Cube', me_cube)

# ---- transforms, parenting, visibility, modifiers, constraints
ob_cube.location = (0.0, 0.0, 0.0)
ob_cube.lock_rotations_4d = False
ob_cube.empty_display_type = 'ARROWS'
ob_cube.lineart.crease_threshold = 0.0

# ---- collection membership
col_collection.objects.link(ob_cube)

# ---- scene / render settings (as saved in the file)
scene.frame_start = 1; scene.frame_end = 250; scene.frame_set(1)
scene.render.engine = 'BLENDER_EEVEE_NEXT'
scene.cycles.use_denoising = False
scene.cycles.samples = 128
scene.cycles.sampling_pattern = 'TABULATED_SOBOL'
scene.cycles.use_adaptive_sampling = False
scene.cycles.use_light_tree = False
scene.view_settings.view_transform = 'Filmic'
bpy.context.view_layer.update()

# ---- added for rendering (the .blend has no active camera and no usable light): camera, sun
cam_auto = bpy.data.cameras.new('AutoCamera')
cam_auto.lens = 50.0
cam_auto.sensor_width = 36.0
cam_auto.clip_end = 1000.0
ob_auto_camera = bpy.data.objects.new('AutoCamera', cam_auto)
scene.collection.objects.link(ob_auto_camera)
ob_auto_camera.location = (7.01288, -6.64446, 6.01155)
ob_auto_camera.rotation_euler = (1.09748, -7.21219e-08, 0.694738)
scene.camera = ob_auto_camera
light_auto_sun = bpy.data.lights.new('AutoSun', 'SUN')
light_auto_sun.energy = 3.0
light_auto_sun.angle = 0.0523599
ob_auto_sun = bpy.data.objects.new('AutoSun', light_auto_sun)
scene.collection.objects.link(ob_auto_sun)
ob_auto_sun.rotation_euler = (0.872665, 0.174533, 0.523599)
bpy.context.view_layer.update()
